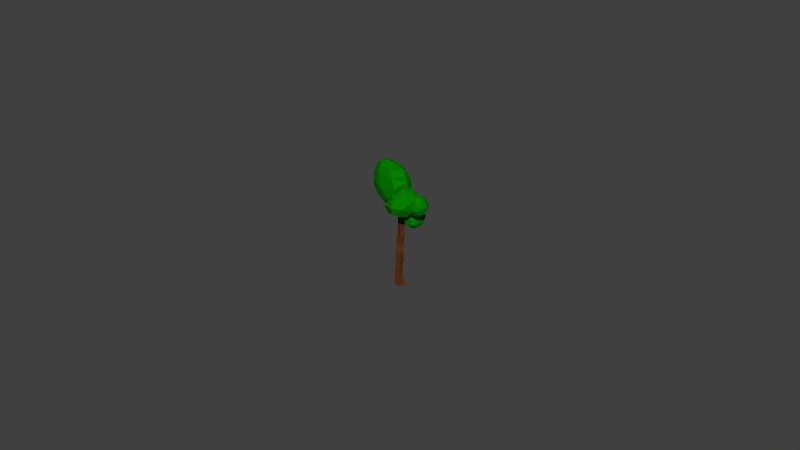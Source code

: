 # Source: ATreeNew1.blend  (saved by Blender 2.78.0; exported with 4.5.12 LTS)
import bpy
from mathutils import Matrix  # noqa: F401  (used for matrix-valued properties, if any)

bpy.ops.wm.read_factory_settings(use_empty=True)
scene = bpy.context.scene
scene.name = 'Scene'

# ---- collections
col_collection_1 = bpy.data.collections.new('Collection 1'); scene.collection.children.link(col_collection_1)

# ---- materials (node trees are filled in below, after node groups)
mat_woody = bpy.data.materials.new('Woody')
mat_woody.alpha_threshold = 0.0
mat_woody.use_transparent_shadow = False
mat_woody.diffuse_color = (0.107, 0.0331, 0.008568, 1.0)
mat_woody.roughness = 0.5
mat_woody.line_color = (0.0, 0.0, 0.0, 1.0)
mat_green = bpy.data.materials.new('Green')
mat_green.alpha_threshold = 0.0
mat_green.use_transparent_shadow = False
mat_green.diffuse_color = (0.001808, 0.214, 0.0, 1.0)
mat_green.roughness = 0.5
mat_green.line_color = (0.0, 0.0, 0.0, 1.0)

# ---- material node trees

# ---- world
world_world = bpy.data.worlds.new('World'); scene.world = world_world
world_world.color = (0.05088, 0.05088, 0.05088)
world_world.use_sun_shadow = False
world_world.sun_shadow_jitter_overblur = 0.0
world_world.cycles.sampling_method = 'MANUAL'

# ---- meshes
me_cylinder_001 = bpy.data.meshes.new('Cylinder.001')
me_cylinder_001.from_pydata([(0.0, 1.0, -1.0), (-0.3674, 0.5363, 0.5202), (0.9511, 0.309, -1.0), (0.361, 0.02704, 0.3465), (0.5878, -0.809, -1.0), (0.2161, -0.7049, 1.083), (-0.5878, -0.809, -1.0), (-0.6166, -0.8111, 0.9596), (-0.9511, 0.309, -1.0), (-0.7089, -0.0979, 0.7616), (0.8609, 0.3325, 11.42), (-0.1932, 0.9912, 11.44), (0.5714, -0.6323, 11.41), (-0.5792, -0.1003, 11.58), (-1.019, 0.4092, 11.43), (0.8681, 0.3239, 11.42), (-0.3415, 0.9845, 11.47), (0.5626, -0.659, 11.41), (-0.5465, -0.1756, 11.6), (-1.018, 0.3073, 11.42), (-4.772, 2.106, 16.53), (-5.108, 2.35, 16.53), (-4.9, 1.712, 16.53), (-5.315, 1.712, 16.53), (-5.443, 2.106, 16.53), (-1.805, 0.6507, 12.38), (-2.704, 1.01, 13.4), (-3.602, 1.37, 14.43), (-4.501, 1.729, 15.45), (-4.036, 2.067, 15.45), (-3.014, 1.797, 14.43), (-1.993, 1.527, 13.4), (-1.031, 1.254, 12.39), (-0.4492, -0.1613, 12.4), (-1.553, 0.1745, 13.4), (-2.651, 0.6786, 14.43), (-3.749, 1.183, 15.45), (-4.323, 1.183, 15.45), (-3.378, 0.6786, 14.43), (-2.432, 0.1745, 13.4), (-1.485, -0.3077, 12.38), (-3.571, 1.729, 15.45), (-2.427, 1.37, 14.43), (-1.282, 1.01, 13.4), (-0.2271, 0.6473, 12.4), (-0.4348, -0.08993, 12.4), (-1.553, 0.1745, 13.4), (-1.282, 1.01, 13.4), (-0.2322, 0.6474, 12.4), (1.12, -0.4473, 15.0), (0.7751, -0.2887, 15.33), (0.8605, -0.02568, 15.33), (1.221, -0.1388, 15.0), (-2.142, 3.899, 16.09), (-1.689, 3.779, 15.64), (-1.936, 3.749, 16.09), (-1.428, 3.59, 15.64), (0.4424, -0.03704, 3.746), (0.4966, 0.09028, 4.958), (0.3669, 0.1591, 5.915), (0.5565, -0.1686, 7.21), (0.6617, 0.2485, 8.129), (0.4431, 0.457, 10.2), (0.406, -0.2215, 10.14), (0.3531, -0.5425, 8.318), (0.07775, -0.515, 7.244), (0.1238, -0.4179, 5.819), (0.3647, -0.6872, 4.526), (0.4348, -0.6808, 3.116), (-0.4104, -0.03153, 2.618), (-0.4861, 0.05706, 4.486), (-0.7307, 0.2561, 5.449), (-0.1503, 0.231, 7.31), (-0.6214, 0.4579, 8.381), (-0.1309, 0.7003, 10.64), (0.09367, 0.8386, 9.529), (0.0594, 0.4852, 8.475), (0.31, 0.4159, 7.26), (-0.01434, 0.6574, 5.691), (-0.09918, 0.7017, 4.575), (0.01419, 0.6873, 2.943), (-0.571, -0.05248, 10.77), (-0.4948, -0.05445, 8.951), (-0.465, -0.536, 6.788), (-0.4798, -0.6108, 5.471), (-0.3939, -0.6996, 4.319), (-0.4002, -0.6983, 2.967), (3.797, -1.556, 14.0), (3.986, -0.973, 14.0), (3.986, -0.973, 13.18), (3.797, -1.556, 13.18), (3.797, -1.556, 14.0), (3.986, -0.973, 14.0), (3.986, -0.973, 13.18), (3.797, -1.556, 13.18), (1.713, -0.01284, 12.05), (2.32, -0.2693, 12.57), (2.927, -0.5257, 13.09), (3.534, -0.7821, 13.61), (3.534, -0.7821, 12.68), (2.927, -0.5257, 12.01), (2.32, -0.2693, 11.34), (1.678, 0.05541, 10.67), (1.393, -0.9965, 12.05), (2.035, -1.146, 12.57), (2.677, -1.295, 13.09), (3.319, -1.445, 13.61), (1.315, -0.8408, 10.66), (2.035, -1.146, 11.34), (2.677, -1.295, 12.01), (3.319, -1.445, 12.68), (1.959, -0.9845, 13.05), (2.566, -1.241, 13.57), (1.674, -1.861, 13.05), (2.316, -2.011, 13.57), (1.713, -0.01284, 12.05), (2.32, -0.2693, 12.57), (2.32, -0.2693, 11.34), (1.695, 0.02313, 10.67), (2.397, 1.48, 11.62), (3.004, 1.224, 12.14), (3.004, 1.224, 10.9), (2.397, 1.48, 10.23)], [], [(0, 3, 2), (3, 4, 2), (5, 6, 4), (98, 89, 99), (7, 8, 6), (9, 0, 8), (2, 6, 8), (13, 19, 14), (74, 11, 75), (62, 11, 10), (63, 13, 81), (81, 14, 74), (28, 21, 29), (10, 17, 12), (14, 16, 11), (12, 18, 13), (11, 15, 10), (21, 23, 22), (37, 22, 23), (29, 20, 41), (28, 23, 24), (41, 22, 36), (15, 33, 17), (43, 48, 44), (43, 35, 34), (42, 36, 35), (19, 40, 25), (25, 39, 26), (26, 38, 27), (27, 37, 28), (16, 44, 15), (32, 43, 44), (31, 42, 43), (30, 56, 42), (18, 33, 40), (40, 34, 39), (39, 35, 38), (38, 36, 37), (19, 32, 16), (25, 31, 32), (26, 30, 31), (27, 29, 30), (47, 52, 48), (33, 46, 34), (44, 45, 33), (34, 47, 43), (52, 50, 49), (48, 49, 45), (46, 49, 50), (46, 51, 47), (54, 55, 56), (41, 56, 55), (41, 53, 29), (30, 53, 54), (9, 86, 69), (69, 85, 70), (70, 84, 71), (71, 83, 72), (72, 82, 73), (82, 74, 73), (7, 68, 86), (68, 85, 86), (67, 84, 85), (66, 83, 84), (65, 82, 83), (64, 81, 82), (1, 57, 3), (57, 79, 58), (58, 78, 59), (59, 77, 60), (60, 76, 61), (76, 62, 61), (9, 80, 1), (69, 79, 80), (70, 78, 79), (71, 77, 78), (72, 76, 77), (73, 75, 76), (3, 68, 5), (57, 67, 68), (58, 66, 67), (59, 65, 66), (60, 64, 65), (64, 62, 63), (89, 94, 90), (98, 87, 88), (106, 90, 87), (99, 90, 110), (93, 91, 94), (88, 93, 89), (90, 91, 87), (87, 92, 88), (63, 102, 107), (102, 108, 107), (101, 109, 108), (109, 99, 110), (12, 107, 103), (103, 108, 104), (104, 109, 105), (105, 110, 106), (12, 95, 10), (95, 104, 96), (104, 111, 96), (105, 98, 97), (10, 102, 62), (102, 117, 101), (96, 100, 101), (97, 99, 100), (111, 114, 112), (105, 113, 104), (105, 112, 114), (97, 111, 112), (118, 119, 122), (101, 116, 96), (96, 115, 95), (95, 118, 102), (119, 121, 122), (115, 120, 119), (117, 120, 116), (118, 121, 117), (0, 1, 3), (3, 5, 4), (5, 7, 6), (98, 88, 89), (7, 9, 8), (9, 1, 0), (8, 0, 2), (2, 4, 6), (13, 18, 19), (74, 14, 11), (62, 75, 11), (63, 12, 13), (81, 13, 14), (28, 24, 21), (10, 15, 17), (14, 19, 16), (12, 17, 18), (11, 16, 15), (22, 20, 21), (21, 24, 23), (37, 36, 22), (29, 21, 20), (28, 37, 23), (41, 20, 22), (15, 44, 33), (43, 47, 48), (43, 42, 35), (42, 41, 36), (19, 18, 40), (25, 40, 39), (26, 39, 38), (27, 38, 37), (16, 32, 44), (32, 31, 43), (31, 30, 42), (30, 54, 56), (18, 17, 33), (40, 33, 34), (39, 34, 35), (38, 35, 36), (19, 25, 32), (25, 26, 31), (26, 27, 30), (27, 28, 29), (47, 51, 52), (33, 45, 46), (44, 48, 45), (34, 46, 47), (52, 51, 50), (48, 52, 49), (46, 45, 49), (46, 50, 51), (54, 53, 55), (41, 42, 56), (41, 55, 53), (30, 29, 53), (9, 7, 86), (69, 86, 85), (70, 85, 84), (71, 84, 83), (72, 83, 82), (82, 81, 74), (7, 5, 68), (68, 67, 85), (67, 66, 84), (66, 65, 83), (65, 64, 82), (64, 63, 81), (1, 80, 57), (57, 80, 79), (58, 79, 78), (59, 78, 77), (60, 77, 76), (76, 75, 62), (9, 69, 80), (69, 70, 79), (70, 71, 78), (71, 72, 77), (72, 73, 76), (73, 74, 75), (3, 57, 68), (57, 58, 67), (58, 59, 66), (59, 60, 65), (60, 61, 64), (64, 61, 62), (89, 93, 94), (98, 106, 87), (106, 110, 90), (99, 89, 90), (93, 92, 91), (88, 92, 93), (90, 94, 91), (87, 91, 92), (63, 62, 102), (102, 101, 108), (101, 100, 109), (109, 100, 99), (12, 63, 107), (103, 107, 108), (104, 108, 109), (105, 109, 110), (12, 103, 95), (95, 103, 104), (104, 113, 111), (105, 106, 98), (10, 95, 102), (102, 118, 117), (96, 97, 100), (97, 98, 99), (111, 113, 114), (105, 114, 113), (105, 97, 112), (97, 96, 111), (118, 115, 119), (101, 117, 116), (96, 116, 115), (95, 115, 118), (119, 120, 121), (115, 116, 120), (117, 121, 120), (118, 122, 121)])
me_cylinder_001.materials.append(mat_woody)
me_cylinder_001.use_remesh_preserve_volume = False
me_cylinder_001.use_remesh_preserve_attributes = False
me_cylinder_001.use_mirror_vertex_groups = False
me_cylinder_001.update()
me_icosphere_002 = bpy.data.meshes.new('Icosphere.002')
me_icosphere_002.from_pydata([(0.0, 0.0, -1.0), (0.7236, -0.5257, -0.4472), (-0.2764, -0.8506, -0.4472), (-0.8944, 0.0, -0.4472), (-0.2764, 0.8506, -0.4472), (0.7236, 0.5257, -0.4472), (0.2764, -0.8506, 0.4472), (-0.7236, -0.5257, 0.4472), (-0.7236, 0.5257, 0.4472), (0.2764, 0.8506, 0.4472), (0.8944, 0.0, 0.4472), (0.0, 0.0, 1.0)], [], [(0, 1, 2), (1, 0, 5), (0, 2, 3), (0, 3, 4), (0, 4, 5), (1, 5, 10), (2, 1, 6), (3, 2, 7), (4, 3, 8), (5, 4, 9), (1, 10, 6), (2, 6, 7), (3, 7, 8), (4, 8, 9), (5, 9, 10), (6, 10, 11), (7, 6, 11), (8, 7, 11), (9, 8, 11), (10, 9, 11)])
me_icosphere_002.materials.append(mat_green)
me_icosphere_002.use_remesh_preserve_volume = False
me_icosphere_002.use_remesh_preserve_attributes = False
me_icosphere_002.use_mirror_vertex_groups = False
me_icosphere_002.update()
me_icosphere_001 = bpy.data.meshes.new('Icosphere.001')
me_icosphere_001.from_pydata([(0.0, 0.0, -1.0), (-0.8944, 0.0, -0.4472), (-0.2764, 0.8506, -0.4472), (0.8997, -5.651e-09, -0.5561), (2.035e-10, -1.058, -2.49e-09), (-0.8997, 5.651e-09, 0.5561), (0.2764, 0.8506, 0.4472), (0.8944, 0.0, 0.4472), (0.0, 0.0, 1.0)], [], [(0, 3, 4), (0, 4, 1), (0, 1, 2), (0, 2, 3), (1, 4, 5), (2, 1, 5), (3, 2, 6), (3, 7, 4), (2, 5, 6), (3, 6, 7), (4, 7, 8), (5, 4, 8), (6, 5, 8), (7, 6, 8)])
me_icosphere_001.materials.append(mat_green)
me_icosphere_001.use_remesh_preserve_volume = False
me_icosphere_001.use_remesh_preserve_attributes = False
me_icosphere_001.use_mirror_vertex_groups = False
me_icosphere_001.update()
me_icosphere_003 = bpy.data.meshes.new('Icosphere.003')
me_icosphere_003.from_pydata([(-0.2347, -0.2511, -0.1345), (-0.1084, -0.3187, -0.2316), (-0.272, -0.3747, 0.1306), (-0.357, -0.1212, 0.06023), (-0.2667, 0.193, -0.1337), (-0.1185, 0.3544, -0.1879), (-0.2894, 0.3204, 0.02631), (-0.09802, 0.4508, -0.02553), (-0.1266, 0.137, -0.2855), (0.2452, -0.1175, -0.01946), (0.05963, -0.3693, -0.206), (0.1642, -0.1319, -0.2224), (0.2101, -0.3236, 0.1162), (0.09017, -0.4402, 0.08179), (0.169, 0.3136, -0.1263), (0.1582, 0.3745, 0.2353), (0.08965, 0.4399, 0.08502), (0.2528, 0.1274, 0.2035), (-0.1149, -0.2365, 0.4757), (-0.1484, -0.4018, 0.3235), (0.0846, -0.3693, 0.3522), (-0.2562, -0.1983, 0.407), (0.03611, -0.1087, 0.5117), (-0.1207, 0.1802, 0.5087), (-0.2467, 0.3689, 0.2757), (-0.02099, 0.4008, 0.3548), (-0.268, 0.1068, 0.4406), (0.03954, 0.1983, 0.4768), (0.03097, -0.1259, -0.3273), (0.03133, 0.3282, -0.2559), (-0.3388, 0.2093, 0.2482), (0.173, -0.2093, 0.369), (-0.364, -0.115, 0.2763), (0.1835, 0.1192, 0.4042), (-0.09951, -0.4503, -0.02686)], [], [(3, 4, 0), (5, 7, 29), (29, 8, 5), (12, 13, 10), (14, 16, 15), (17, 9, 14), (18, 21, 19), (18, 19, 20), (34, 13, 19), (18, 22, 23), (20, 31, 22), (23, 25, 24), (16, 7, 25), (8, 1, 0, 4), (24, 30, 26), (23, 27, 25), (23, 22, 27), (1, 28, 10), (34, 2, 0, 1), (1, 8, 28), (7, 5, 4, 6), (1, 10, 34), (0, 2, 3), (2, 32, 3), (30, 6, 3, 32), (6, 24, 7), (4, 5, 8), (8, 29, 28), (6, 30, 24), (4, 3, 6), (11, 9, 12, 10), (31, 12, 17, 33), (10, 28, 11), (12, 31, 20), (9, 17, 12), (29, 14, 11, 28), (10, 13, 34), (12, 20, 13), (14, 9, 11), (7, 16, 14, 29), (32, 2, 19, 21), (14, 15, 17), (15, 33, 17), (26, 21, 18, 23), (33, 15, 25, 27), (21, 26, 32), (19, 13, 20), (2, 34, 19), (18, 20, 22), (22, 31, 33), (25, 7, 24), (15, 16, 25), (23, 24, 26), (26, 30, 32), (27, 22, 33)])
me_icosphere_003.materials.append(mat_green)
me_icosphere_003.use_remesh_preserve_volume = False
me_icosphere_003.use_remesh_preserve_attributes = False
me_icosphere_003.use_mirror_vertex_groups = False
me_icosphere_003.update()
me_icosphere_004 = bpy.data.meshes.new('Icosphere.004')
me_icosphere_004.from_pydata([(-0.3349, -0.0853, 0.0289), (-0.06174, 0.3778, -0.1564), (-0.07126, 0.2732, -0.2431), (0.12, -0.3777, -0.002678), (0.2431, 0.09513, 0.1539), (-0.05956, -0.3359, 0.3838), (-0.1295, 0.3166, 0.3797), (-0.2456, 0.1278, -0.1437), (-0.02724, 0.03262, 0.505), (-0.005949, -0.2713, -0.255), (-0.1075, -0.3164, -0.1961), (-0.04944, -0.3794, -0.1548), (-0.2879, -0.249, 0.0188), (-0.331, -0.2036, 0.1557), (-0.352, -0.0827, 0.2564), (-0.1465, 0.2991, -0.1936), (-0.02143, 0.1131, -0.2896), (-0.2733, 0.3327, 0.1676), (0.1849, 0.09565, 0.3722), (0.08492, -0.209, -0.2519), (0.236, -0.1045, 0.1001), (0.02566, -0.06758, -0.3052), (0.01676, -0.4199, -0.05036), (0.1468, -0.3412, 0.2439), (0.03411, 0.3642, -0.1359), (0.1516, 0.3687, 0.06305), (0.1982, 0.207, 0.281), (-0.1289, 0.1541, 0.4882), (-0.009987, -0.4217, 0.2077), (-0.1733, -0.4089, 0.1424), (0.0708, -0.232, 0.43), (-0.1219, 0.4068, 0.2017), (-0.2118, 0.2186, 0.4083), (-0.3236, 0.06704, 0.3217), (0.1151, 0.003051, 0.4522), (-0.09912, -0.1214, -0.2663), (-0.2638, 0.2957, -0.02623), (-0.3133, 0.1472, 0.01919), (0.1666, -0.2156, -0.1177), (0.1215, 0.17, -0.2016), (-0.2584, -0.297, 0.272), (-0.2738, -0.07617, 0.4015), (0.09349, 0.2893, 0.362), (-0.2264, -0.2246, -0.1197), (-0.2633, -0.3474, 0.1059), (-0.1104, 0.4316, -0.02877), (-0.1223, 0.1073, -0.265), (0.2083, -0.05382, -0.09449), (0.06355, -0.3463, -0.1784), (0.1452, -0.08599, -0.2106), (0.1937, -0.2975, 0.1201), (0.06721, -0.4211, 0.09179), (0.1575, 0.289, -0.09621), (0.1473, 0.3445, 0.2347), (-0.1141, -0.2074, 0.4613), (-0.1335, -0.386, 0.2994), (0.07249, -0.3464, 0.3413), (-0.2115, -0.2627, 0.3884), (0.03743, -0.09322, 0.4893), (-0.2307, 0.3437, 0.271), (-0.0234, 0.3826, 0.3283), (-0.2602, 0.0868, 0.4197), (0.003988, 0.2372, 0.456), (0.0236, 0.2832, -0.2392), (-0.3168, 0.2019, 0.2786), (0.179, -0.1687, 0.3385), (-0.1003, -0.425, -0.02108)], [], [(13, 14, 0), (0, 7, 43), (60, 25, 45), (4, 20, 47), (42, 53, 60), (4, 47, 52), (8, 27, 54), (31, 60, 45), (64, 33, 61), (46, 7, 15), (62, 42, 60), (10, 11, 66), (10, 43, 35), (2, 15, 1, 63), (57, 54, 41), (60, 53, 25), (14, 33, 64), (37, 36, 7), (57, 40, 55), (25, 52, 45), (18, 65, 4), (18, 34, 65), (61, 27, 32), (29, 44, 66), (0, 37, 7), (52, 24, 45), (62, 27, 8), (0, 43, 12), (16, 46, 2, 63), (45, 15, 36), (38, 50, 3, 48), (50, 23, 51, 3), (5, 54, 57, 55), (4, 52, 25), (29, 66, 28, 55), (54, 30, 58, 8), (34, 58, 30, 65), (31, 59, 6, 60), (23, 65, 30, 56), (32, 27, 6, 59), (37, 0, 14, 64), (32, 59, 64, 61), (34, 62, 8, 58), (64, 59, 17), (11, 10, 9, 48), (13, 0, 12, 44), (19, 48, 9, 21), (16, 21, 35, 46), (39, 52, 47, 49), (45, 36, 17), (12, 43, 44), (24, 63, 1, 45), (15, 7, 36), (37, 64, 17, 36), (19, 49, 38, 48), (16, 63, 21), (47, 38, 49), (65, 50, 20, 4), (18, 4, 26), (22, 48, 3, 51), (23, 50, 65), (38, 47, 20, 50), (28, 51, 23, 56), (22, 66, 11, 48), (39, 49, 21, 63), (52, 39, 63, 24), (57, 41, 14, 40), (28, 56, 5, 55), (30, 54, 5, 56), (62, 34, 18, 42), (40, 44, 29, 55), (22, 51, 28, 66), (62, 60, 6, 27), (42, 18, 26, 53), (35, 21, 9, 10), (41, 54, 27, 61), (35, 43, 7, 46), (31, 45, 17, 59), (1, 15, 45), (26, 4, 25, 53), (49, 19, 21), (33, 14, 41, 61), (44, 43, 10, 66), (40, 14, 13, 44), (2, 46, 15)])
me_icosphere_004.materials.append(mat_green)
me_icosphere_004.use_remesh_preserve_volume = False
me_icosphere_004.use_remesh_preserve_attributes = False
me_icosphere_004.use_mirror_vertex_groups = False
me_icosphere_004.update()
arm_armature = bpy.data.armatures.new('Armature')  # bones are not reproduced

# ---- objects
ob_armature = bpy.data.objects.new('Armature', arm_armature)
ob_cylinder = bpy.data.objects.new('Cylinder', me_cylinder_001)
ob_icosphere_000 = bpy.data.objects.new('Icosphere.000', me_icosphere_002)
ob_icosphere_001 = bpy.data.objects.new('Icosphere.001', me_icosphere_001)
ob_icosphere_002 = bpy.data.objects.new('Icosphere.002', me_icosphere_003)
ob_icosphere_003 = bpy.data.objects.new('Icosphere.003', me_icosphere_004)

# ---- transforms, parenting, visibility, modifiers, constraints
ob_armature.location = (0.0004252, 0.002566, 9.791e-05)
ob_armature.scale = (0.008749, 0.008749, 0.008749)
ob_armature.show_in_front = True
ob_armature.lineart.crease_threshold = 0.0
ob_cylinder.parent = ob_armature
ob_cylinder.matrix_parent_inverse = Matrix(((4.726, 0.0, 0.0, 0.0134), (0.0, 4.726, 0.0, 0.06996), (0.0, 0.0, 4.726, 0.01131), (0.0, 0.0, 0.0, 1.0)))
ob_cylinder.location = (0.0003062, -0.001143, 0.03892)
ob_cylinder.scale = (0.04533, 0.04533, 0.04533)
ob_cylinder.lineart.crease_threshold = 0.0
_vg = ob_cylinder.vertex_groups.new(name='Bone')
for _i, _w in zip([0, 1, 2, 3, 4, 5, 6, 7, 8, 9, 10, 11, 12, 13, 14, 15, 16, 17, 18, 19, 20, 21, 22, 23, 24, 25, 26, 27, 28, 29, 30, 31, 32, 33, 34, 35, 36, 37, 38, 39, 40, 41, 42, 43, 44, 45, 46, 47, 48, 49, 50, 51, 52, 53, 54, 55, 56, 57, 58, 59, 60, 61, 62, 63, 64, 65, 66, 67, 68, 69, 70, 71, 72, 73, 74, 75, 76, 77, 78, 79, 80, 81, 82, 83, 84, 85, 86, 87, 88, 89, 90, 95, 96, 97, 98, 99, 100, 101, 102, 103, 104, 105, 106, 107, 108, 109, 110, 111, 112, 113, 114, 115, 116, 117, 118, 119, 120, 121, 122], [1.0, 1.0, 1.0, 1.0, 1.0, 1.0, 1.0, 1.0, 1.0, 1.0, 1.0, 1.0, 1.0, 1.0, 1.0, 1.0, 1.0, 1.0, 1.0, 1.0, 1.0, 1.0, 1.0, 1.0, 1.0, 1.0, 1.0, 1.0, 1.0, 1.0, 1.0, 1.0, 1.0, 1.0, 1.0, 1.0, 1.0, 1.0, 1.0, 1.0, 1.0, 1.0, 1.0, 1.0, 1.0, 1.0, 1.0, 1.0, 1.0, 1.0, 1.0, 1.0, 1.0, 1.0, 1.0, 1.0, 1.0, 1.0, 1.0, 1.0, 1.0, 1.0, 1.0, 1.0, 1.0, 1.0, 1.0, 1.0, 1.0, 1.0, 1.0, 1.0, 1.0, 1.0, 1.0, 1.0, 1.0, 1.0, 1.0, 1.0, 1.0, 1.0, 1.0, 1.0, 1.0, 1.0, 1.0, 1.0, 1.0, 1.0, 1.0, 1.0, 1.0, 1.0, 1.0, 1.0, 1.0, 1.0, 1.0, 1.0, 1.0, 1.0, 1.0, 1.0, 1.0, 1.0, 1.0, 1.0, 1.0, 1.0, 1.0, 1.0, 1.0, 1.0, 1.0, 1.0, 1.0, 1.0, 1.0]): _vg.add([_i], _w, 'REPLACE')
_m = ob_cylinder.modifiers.new('Armature', 'ARMATURE')
_m.object = ob_armature
ob_icosphere_000.parent = ob_armature
ob_icosphere_000.matrix_parent_inverse = Matrix(((4.726, 0.0, 0.0, 0.0134), (0.0, 4.726, 0.0, 0.06996), (0.0, 0.0, 4.726, 0.01131), (0.0, 0.0, 0.0, 1.0)))
ob_icosphere_000.location = (0.07852, -0.09052, 0.6927)
ob_icosphere_000.scale = (-0.1603, -0.1603, -0.1603)
ob_icosphere_000.lineart.crease_threshold = 0.0
_vg = ob_icosphere_000.vertex_groups.new(name='Bone')
_vg.add([0, 1, 2, 3, 4, 5, 6, 7, 8, 9, 10, 11], 1.0, 'REPLACE')
_m = ob_icosphere_000.modifiers.new('Decimate', 'DECIMATE')
_m.ratio = 0.724
_m = ob_icosphere_000.modifiers.new('Displace', 'DISPLACE')
_m.mid_level = 0.9966
_m.strength = 28.5
_m = ob_icosphere_000.modifiers.new('Subsurf', 'SUBSURF')
_m.uv_smooth = 'PRESERVE_CORNERS'
_m.quality = 1
_m.render_levels = 1
_m.show_only_control_edges = False
_m = ob_icosphere_000.modifiers.new('Armature', 'ARMATURE')
_m.object = ob_armature
ob_icosphere_001.parent = ob_armature
ob_icosphere_001.matrix_parent_inverse = Matrix(((4.726, 0.0, 0.0, 0.0134), (0.0, 4.726, 0.0, 0.06996), (0.0, 0.0, 4.726, 0.01131), (0.0, 0.0, 0.0, 1.0)))
ob_icosphere_001.location = (0.1935, -0.04695, 0.6927)
ob_icosphere_001.scale = (-0.103, -0.103, -0.103)
ob_icosphere_001.lineart.crease_threshold = 0.0
_vg = ob_icosphere_001.vertex_groups.new(name='Bone')
_vg.add([0, 1, 2, 3, 4, 5, 6, 7, 8], 1.0, 'REPLACE')
_m = ob_icosphere_001.modifiers.new('Displace', 'DISPLACE')
_m.mid_level = 0.9966
_m.strength = 28.5
_m = ob_icosphere_001.modifiers.new('Subsurf', 'SUBSURF')
_m.uv_smooth = 'PRESERVE_CORNERS'
_m.quality = 1
_m.render_levels = 1
_m.show_only_control_edges = False
_m = ob_icosphere_001.modifiers.new('Armature', 'ARMATURE')
_m.object = ob_armature
ob_icosphere_002.parent = ob_armature
ob_icosphere_002.matrix_parent_inverse = Matrix(((4.726, 0.0, 0.0, 0.0134), (0.0, 4.726, 0.0, 0.06996), (0.0, 0.0, 4.726, 0.01131), (0.0, 0.0, 0.0, 1.0)))
ob_icosphere_002.location = (0.09101, 0.03028, 0.5599)
ob_icosphere_002.scale = (-0.1256, -0.1256, -0.1256)
ob_icosphere_002.lineart.crease_threshold = 0.0
_vg = ob_icosphere_002.vertex_groups.new(name='Bone')
for _i, _w in zip([0, 1, 2, 3, 4, 5, 6, 7, 8, 9, 10, 11, 12, 13, 14, 15, 16, 17, 18, 19, 20, 21, 22, 23, 24, 25, 26, 27, 28, 29, 30, 31, 32, 33, 34], [1.0, 1.0, 1.0, 1.0, 1.0, 1.0, 1.0, 1.0, 1.0, 1.0, 1.0, 1.0, 1.0, 1.0, 1.0, 1.0, 1.0, 1.0, 1.0, 1.0, 1.0, 1.0, 1.0, 1.0, 1.0, 1.0, 1.0, 1.0, 1.0, 1.0, 1.0, 1.0, 1.0, 1.0, 1.0]): _vg.add([_i], _w, 'REPLACE')
_m = ob_icosphere_002.modifiers.new('Displace', 'DISPLACE')
_m.mid_level = 0.9935
_m.strength = 33.1
_m = ob_icosphere_002.modifiers.new('SimpleDeform', 'SIMPLE_DEFORM')
_m.deform_axis = 'Z'
_m.factor = 0.0
_m.angle = 0.0
_m = ob_icosphere_002.modifiers.new('Armature', 'ARMATURE')
_m.object = ob_armature
ob_icosphere_003.parent = ob_armature
ob_icosphere_003.matrix_parent_inverse = Matrix(((4.726, 0.0, 0.0, 0.0134), (0.0, 4.726, 0.0, 0.06996), (0.0, 0.0, 4.726, 0.01131), (0.0, 0.0, 0.0, 1.0)))
ob_icosphere_003.location = (-0.169, 0.08651, 0.7542)
ob_icosphere_003.rotation_euler = (0.0, -0.0, 1.25)
ob_icosphere_003.scale = (-0.3953, -0.3953, -0.3953)
ob_icosphere_003.use_shape_key_edit_mode = True
ob_icosphere_003.lineart.crease_threshold = 0.0
_vg = ob_icosphere_003.vertex_groups.new(name='Bone')
_vg.add([0, 1, 2, 3, 4, 5, 6, 7, 8, 9, 10, 11, 12, 13, 14, 15, 16, 17, 18, 19, 20, 21, 22, 23, 24, 25, 26, 27, 28, 29, 30, 31, 32, 33, 34, 35, 36, 37, 38, 39, 40, 41, 42, 43, 44, 45, 46, 47, 48, 49, 50, 51, 52, 53, 54, 55, 56, 57, 58, 59, 60, 61, 62, 63, 64, 65, 66], 1.0, 'REPLACE')
_m = ob_icosphere_003.modifiers.new('SimpleDeform', 'SIMPLE_DEFORM')
_m.deform_method = 'TAPER'
_m.deform_axis = 'Z'
_m.factor = 0.0
_m.angle = 0.0
_m = ob_icosphere_003.modifiers.new('SimpleDeform.001', 'SIMPLE_DEFORM')
_m.deform_method = 'STRETCH'
_m.deform_axis = 'Z'
_m.factor = 0.04
_m.angle = 0.04
_m = ob_icosphere_003.modifiers.new('Cast', 'CAST')
_m.factor = 0.0
_m = ob_icosphere_003.modifiers.new('Armature', 'ARMATURE')
_m.object = ob_armature

# ---- collection membership
col_collection_1.objects.link(ob_armature)
col_collection_1.objects.link(ob_cylinder)
col_collection_1.objects.link(ob_icosphere_000)
col_collection_1.objects.link(ob_icosphere_001)
col_collection_1.objects.link(ob_icosphere_002)
col_collection_1.objects.link(ob_icosphere_003)

# ---- scene / render settings (as saved in the file)
scene.frame_start = 1; scene.frame_end = 20; scene.frame_set(0)
scene.render.engine = 'BLENDER_EEVEE_NEXT'
scene.render.resolution_percentage = 50
scene.render.dither_intensity = 0.0
scene.cycles.use_denoising = False
scene.cycles.samples = 128
scene.cycles.sampling_pattern = 'TABULATED_SOBOL'
scene.cycles.light_sampling_threshold = 0.0
scene.cycles.use_adaptive_sampling = False
scene.cycles.use_light_tree = False
scene.cycles.blur_glossy = 0.0
scene.cycles.sample_clamp_indirect = 0.0
scene.view_settings.view_transform = 'Standard'
bpy.context.view_layer.update()

# ---- added for rendering (the .blend has no active camera and no usable light): camera, sun
cam_auto = bpy.data.cameras.new('AutoCamera')
cam_auto.lens = 50.0
cam_auto.sensor_width = 36.0
cam_auto.clip_end = 1000.0
ob_auto_camera = bpy.data.objects.new('AutoCamera', cam_auto)
scene.collection.objects.link(ob_auto_camera)
ob_auto_camera.location = (0.183981, -0.217364, 0.166237)
ob_auto_camera.rotation_euler = (1.09748, -7.21219e-08, 0.694738)
scene.camera = ob_auto_camera
light_auto_sun = bpy.data.lights.new('AutoSun', 'SUN')
light_auto_sun.energy = 3.0
light_auto_sun.angle = 0.0523599
ob_auto_sun = bpy.data.objects.new('AutoSun', light_auto_sun)
scene.collection.objects.link(ob_auto_sun)
ob_auto_sun.rotation_euler = (0.872665, 0.174533, 0.523599)
bpy.context.view_layer.update()
